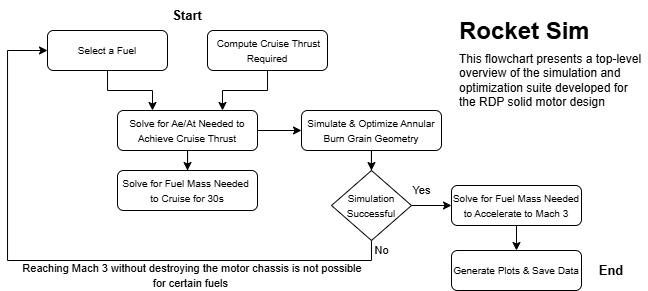

The diagram above was exported from draw.io. Its source (the exported page's mxGraphModel, read from the mxfile embedded in the PNG):
<mxGraphModel dx="985" dy="522" grid="1" gridSize="10" guides="1" tooltips="1" connect="1" arrows="1" fold="1" page="1" pageScale="1" pageWidth="827" pageHeight="1169" math="0" shadow="0">
  <root>
    <mxCell id="WIyWlLk6GJQsqaUBKTNV-0" />
    <mxCell id="WIyWlLk6GJQsqaUBKTNV-1" parent="WIyWlLk6GJQsqaUBKTNV-0" />
    <mxCell id="P2XB6p8CwljqFjB4awIK-14" style="edgeStyle=orthogonalEdgeStyle;rounded=0;orthogonalLoop=1;jettySize=auto;html=1;entryX=0.75;entryY=0;entryDx=0;entryDy=0;" edge="1" parent="WIyWlLk6GJQsqaUBKTNV-1" source="P2XB6p8CwljqFjB4awIK-0" target="P2XB6p8CwljqFjB4awIK-6">
      <mxGeometry relative="1" as="geometry" />
    </mxCell>
    <mxCell id="P2XB6p8CwljqFjB4awIK-0" value="&lt;font style=&quot;font-size: 10px;&quot;&gt;&amp;nbsp;Compute Cruise Thrust Required&lt;/font&gt;" style="rounded=1;whiteSpace=wrap;html=1;fontSize=12;glass=0;strokeWidth=1;shadow=0;" vertex="1" parent="WIyWlLk6GJQsqaUBKTNV-1">
      <mxGeometry x="320" y="80" width="120" height="40" as="geometry" />
    </mxCell>
    <mxCell id="P2XB6p8CwljqFjB4awIK-13" style="edgeStyle=orthogonalEdgeStyle;rounded=0;orthogonalLoop=1;jettySize=auto;html=1;entryX=0.25;entryY=0;entryDx=0;entryDy=0;" edge="1" parent="WIyWlLk6GJQsqaUBKTNV-1" source="P2XB6p8CwljqFjB4awIK-2" target="P2XB6p8CwljqFjB4awIK-6">
      <mxGeometry relative="1" as="geometry" />
    </mxCell>
    <mxCell id="P2XB6p8CwljqFjB4awIK-2" value="&lt;font style=&quot;font-size: 10px;&quot;&gt;Select a Fuel&lt;/font&gt;" style="rounded=1;whiteSpace=wrap;html=1;fontSize=12;glass=0;strokeWidth=1;shadow=0;" vertex="1" parent="WIyWlLk6GJQsqaUBKTNV-1">
      <mxGeometry x="160" y="80" width="120" height="40" as="geometry" />
    </mxCell>
    <mxCell id="P2XB6p8CwljqFjB4awIK-16" value="" style="edgeStyle=orthogonalEdgeStyle;rounded=0;orthogonalLoop=1;jettySize=auto;html=1;" edge="1" parent="WIyWlLk6GJQsqaUBKTNV-1" source="P2XB6p8CwljqFjB4awIK-6" target="P2XB6p8CwljqFjB4awIK-9">
      <mxGeometry relative="1" as="geometry" />
    </mxCell>
    <mxCell id="P2XB6p8CwljqFjB4awIK-18" value="" style="edgeStyle=orthogonalEdgeStyle;rounded=0;orthogonalLoop=1;jettySize=auto;html=1;" edge="1" parent="WIyWlLk6GJQsqaUBKTNV-1" source="P2XB6p8CwljqFjB4awIK-6" target="P2XB6p8CwljqFjB4awIK-17">
      <mxGeometry relative="1" as="geometry" />
    </mxCell>
    <mxCell id="P2XB6p8CwljqFjB4awIK-6" value="&lt;font style=&quot;font-size: 10px;&quot;&gt;Solve for Ae/At Needed to &lt;br&gt;Achieve Cruise Thrust&lt;/font&gt;" style="rounded=1;whiteSpace=wrap;html=1;fontSize=12;glass=0;strokeWidth=1;shadow=0;" vertex="1" parent="WIyWlLk6GJQsqaUBKTNV-1">
      <mxGeometry x="230" y="160" width="140" height="40" as="geometry" />
    </mxCell>
    <mxCell id="P2XB6p8CwljqFjB4awIK-22" value="" style="edgeStyle=orthogonalEdgeStyle;rounded=0;orthogonalLoop=1;jettySize=auto;html=1;" edge="1" parent="WIyWlLk6GJQsqaUBKTNV-1" source="P2XB6p8CwljqFjB4awIK-9" target="P2XB6p8CwljqFjB4awIK-21">
      <mxGeometry relative="1" as="geometry" />
    </mxCell>
    <mxCell id="P2XB6p8CwljqFjB4awIK-9" value="&lt;font style=&quot;font-size: 10px;&quot;&gt;Simulate &amp;amp; Optimize Annular Burn Grain Geometry&lt;/font&gt;" style="rounded=1;whiteSpace=wrap;html=1;fontSize=12;glass=0;strokeWidth=1;shadow=0;" vertex="1" parent="WIyWlLk6GJQsqaUBKTNV-1">
      <mxGeometry x="414" y="160" width="140" height="40" as="geometry" />
    </mxCell>
    <mxCell id="P2XB6p8CwljqFjB4awIK-17" value="&lt;font style=&quot;font-size: 10px;&quot;&gt;Solve for Fuel Mass Needed&amp;nbsp;&lt;/font&gt;&lt;div&gt;&lt;font style=&quot;font-size: 10px;&quot;&gt;to Cruise for 30s&lt;/font&gt;&lt;/div&gt;" style="rounded=1;whiteSpace=wrap;html=1;fontSize=12;glass=0;strokeWidth=1;shadow=0;" vertex="1" parent="WIyWlLk6GJQsqaUBKTNV-1">
      <mxGeometry x="230" y="220" width="140" height="40" as="geometry" />
    </mxCell>
    <mxCell id="P2XB6p8CwljqFjB4awIK-24" value="" style="edgeStyle=orthogonalEdgeStyle;rounded=0;orthogonalLoop=1;jettySize=auto;html=1;" edge="1" parent="WIyWlLk6GJQsqaUBKTNV-1" source="P2XB6p8CwljqFjB4awIK-21" target="P2XB6p8CwljqFjB4awIK-23">
      <mxGeometry relative="1" as="geometry" />
    </mxCell>
    <mxCell id="P2XB6p8CwljqFjB4awIK-25" value="Yes" style="edgeLabel;html=1;align=center;verticalAlign=middle;resizable=0;points=[];" vertex="1" connectable="0" parent="P2XB6p8CwljqFjB4awIK-24">
      <mxGeometry x="-0.319" y="-1" relative="1" as="geometry">
        <mxPoint x="-4" y="-16" as="offset" />
      </mxGeometry>
    </mxCell>
    <mxCell id="P2XB6p8CwljqFjB4awIK-27" style="edgeStyle=orthogonalEdgeStyle;rounded=0;orthogonalLoop=1;jettySize=auto;html=1;entryX=0;entryY=0.5;entryDx=0;entryDy=0;" edge="1" parent="WIyWlLk6GJQsqaUBKTNV-1" source="P2XB6p8CwljqFjB4awIK-21" target="P2XB6p8CwljqFjB4awIK-2">
      <mxGeometry relative="1" as="geometry">
        <Array as="points">
          <mxPoint x="484" y="310" />
          <mxPoint x="120" y="310" />
          <mxPoint x="120" y="100" />
        </Array>
      </mxGeometry>
    </mxCell>
    <mxCell id="P2XB6p8CwljqFjB4awIK-30" value="No" style="edgeLabel;html=1;align=center;verticalAlign=middle;resizable=0;points=[];" vertex="1" connectable="0" parent="P2XB6p8CwljqFjB4awIK-27">
      <mxGeometry x="-0.9477" y="-2" relative="1" as="geometry">
        <mxPoint x="12" y="-7" as="offset" />
      </mxGeometry>
    </mxCell>
    <mxCell id="P2XB6p8CwljqFjB4awIK-21" value="&lt;font style=&quot;font-size: 10px;&quot;&gt;Simulation Successful&lt;/font&gt;" style="rhombus;whiteSpace=wrap;html=1;" vertex="1" parent="WIyWlLk6GJQsqaUBKTNV-1">
      <mxGeometry x="444" y="220" width="80" height="70" as="geometry" />
    </mxCell>
    <mxCell id="P2XB6p8CwljqFjB4awIK-29" value="" style="edgeStyle=orthogonalEdgeStyle;rounded=0;orthogonalLoop=1;jettySize=auto;html=1;" edge="1" parent="WIyWlLk6GJQsqaUBKTNV-1" source="P2XB6p8CwljqFjB4awIK-23" target="P2XB6p8CwljqFjB4awIK-28">
      <mxGeometry relative="1" as="geometry" />
    </mxCell>
    <mxCell id="P2XB6p8CwljqFjB4awIK-23" value="&lt;font style=&quot;font-size: 10px;&quot;&gt;Solve for Fuel Mass Needed to Accelerate to Mach 3&lt;/font&gt;" style="rounded=1;whiteSpace=wrap;html=1;fontSize=12;glass=0;strokeWidth=1;shadow=0;" vertex="1" parent="WIyWlLk6GJQsqaUBKTNV-1">
      <mxGeometry x="564" y="235" width="130" height="40" as="geometry" />
    </mxCell>
    <mxCell id="P2XB6p8CwljqFjB4awIK-28" value="&lt;font style=&quot;font-size: 10px;&quot;&gt;Generate Plots &amp;amp; Save Data&lt;/font&gt;" style="rounded=1;whiteSpace=wrap;html=1;fontSize=12;glass=0;strokeWidth=1;shadow=0;" vertex="1" parent="WIyWlLk6GJQsqaUBKTNV-1">
      <mxGeometry x="564" y="300" width="130" height="40" as="geometry" />
    </mxCell>
    <mxCell id="P2XB6p8CwljqFjB4awIK-31" value="&lt;font style=&quot;font-size: 13px;&quot;&gt;&lt;b&gt;Start&lt;/b&gt;&lt;/font&gt;" style="text;html=1;align=center;verticalAlign=middle;whiteSpace=wrap;rounded=0;" vertex="1" parent="WIyWlLk6GJQsqaUBKTNV-1">
      <mxGeometry x="270" y="50" width="60" height="30" as="geometry" />
    </mxCell>
    <mxCell id="P2XB6p8CwljqFjB4awIK-32" value="&lt;font style=&quot;font-size: 13px;&quot;&gt;&lt;b&gt;End&lt;/b&gt;&lt;/font&gt;" style="text;html=1;align=center;verticalAlign=middle;whiteSpace=wrap;rounded=0;" vertex="1" parent="WIyWlLk6GJQsqaUBKTNV-1">
      <mxGeometry x="694" y="305" width="60" height="30" as="geometry" />
    </mxCell>
    <mxCell id="P2XB6p8CwljqFjB4awIK-33" value="&lt;font style=&quot;font-size: 11px;&quot;&gt;Reaching Mach 3 without destroying the motor chassis&amp;nbsp;is not possible for certain fuels&amp;nbsp;&lt;/font&gt;" style="text;html=1;align=center;verticalAlign=middle;whiteSpace=wrap;rounded=0;" vertex="1" parent="WIyWlLk6GJQsqaUBKTNV-1">
      <mxGeometry x="130" y="310" width="350" height="30" as="geometry" />
    </mxCell>
    <mxCell id="P2XB6p8CwljqFjB4awIK-34" value="&lt;h1 style=&quot;margin-top: 0px; margin-bottom: 4px;&quot;&gt;Rocket Sim&lt;/h1&gt;&lt;p style=&quot;margin-top: 6px;&quot;&gt;This flowchart presents a top-level overview of the simulation and optimization suite developed for the RDP solid motor design&lt;/p&gt;" style="text;html=1;whiteSpace=wrap;overflow=hidden;rounded=0;" vertex="1" parent="WIyWlLk6GJQsqaUBKTNV-1">
      <mxGeometry x="570" y="60" width="190" height="120" as="geometry" />
    </mxCell>
  </root>
</mxGraphModel>